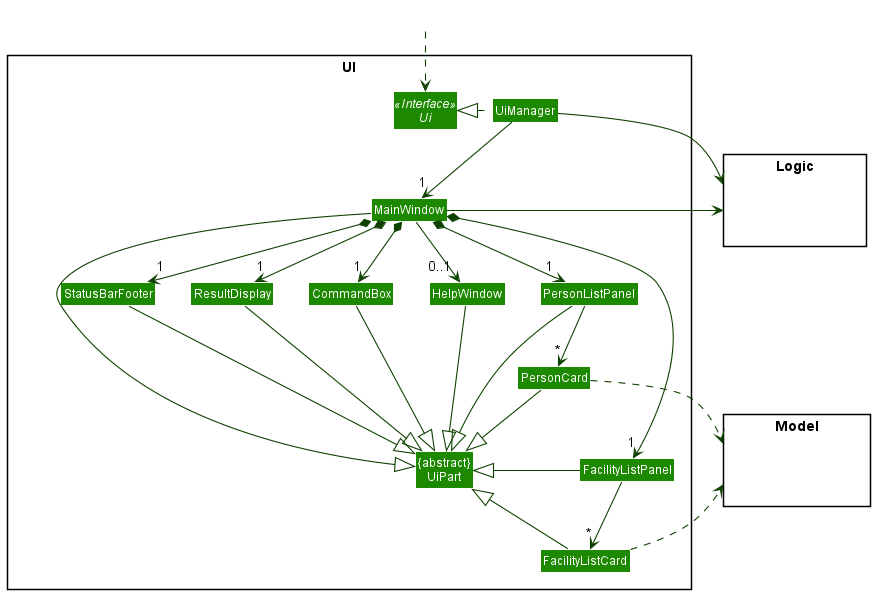

The diagram above was rendered by PlantUML. Its source (embedded in the PNG):
@startuml
!include style.puml
skinparam arrowThickness 1.1
skinparam arrowColor UI_COLOR_T4
skinparam classBackgroundColor UI_COLOR

package UI <<Rectangle>>{
Interface Ui <<Interface>>
Class "{abstract}\nUiPart" as UiPart
Class UiManager
Class MainWindow
Class HelpWindow
Class ResultDisplay
Class PersonListPanel
Class PersonCard
Class StatusBarFooter
Class CommandBox
Class FacilityListPanel
Class FacilityListCard
}

package Model <<Rectangle>> {
Class HiddenModel #FFFFFF
}

package Logic <<Rectangle>> {
Class HiddenLogic #FFFFFF
}

Class HiddenOutside #FFFFFF
HiddenOutside ..> Ui

UiManager .left.|> Ui
UiManager -down-> "1" MainWindow
MainWindow *-down->  "1" CommandBox
MainWindow *-down-> "1" ResultDisplay
MainWindow *-down-> "1" PersonListPanel
MainWindow *-down-> "1" StatusBarFooter
MainWindow --> "0..1" HelpWindow
MainWindow *-down-> "1" FacilityListPanel

PersonListPanel -down-> "*" PersonCard
FacilityListPanel -down-> "*" FacilityListCard

MainWindow -left-|> UiPart

ResultDisplay --|> UiPart
CommandBox --|> UiPart
PersonListPanel -right-|> UiPart
PersonCard --|> UiPart
StatusBarFooter --|> UiPart
HelpWindow --|> UiPart
FacilityListCard --|> UiPart
FacilityListPanel -left-|> UiPart

PersonCard ..> Model
FacilityListCard ..> Model
UiPart .[hidden]left. Model
UiManager -right-> Logic
MainWindow -left-> Logic

PersonListPanel -[hidden]left- HelpWindow
HelpWindow -[hidden]left- CommandBox
CommandBox -[hidden]left- ResultDisplay
ResultDisplay -[hidden]left- StatusBarFooter
FacilityListPanel -[hidden]left- PersonListPanel
FacilityListCard -[hidden]left- PersonCard

MainWindow -[hidden]-|> UiPart
@enduml